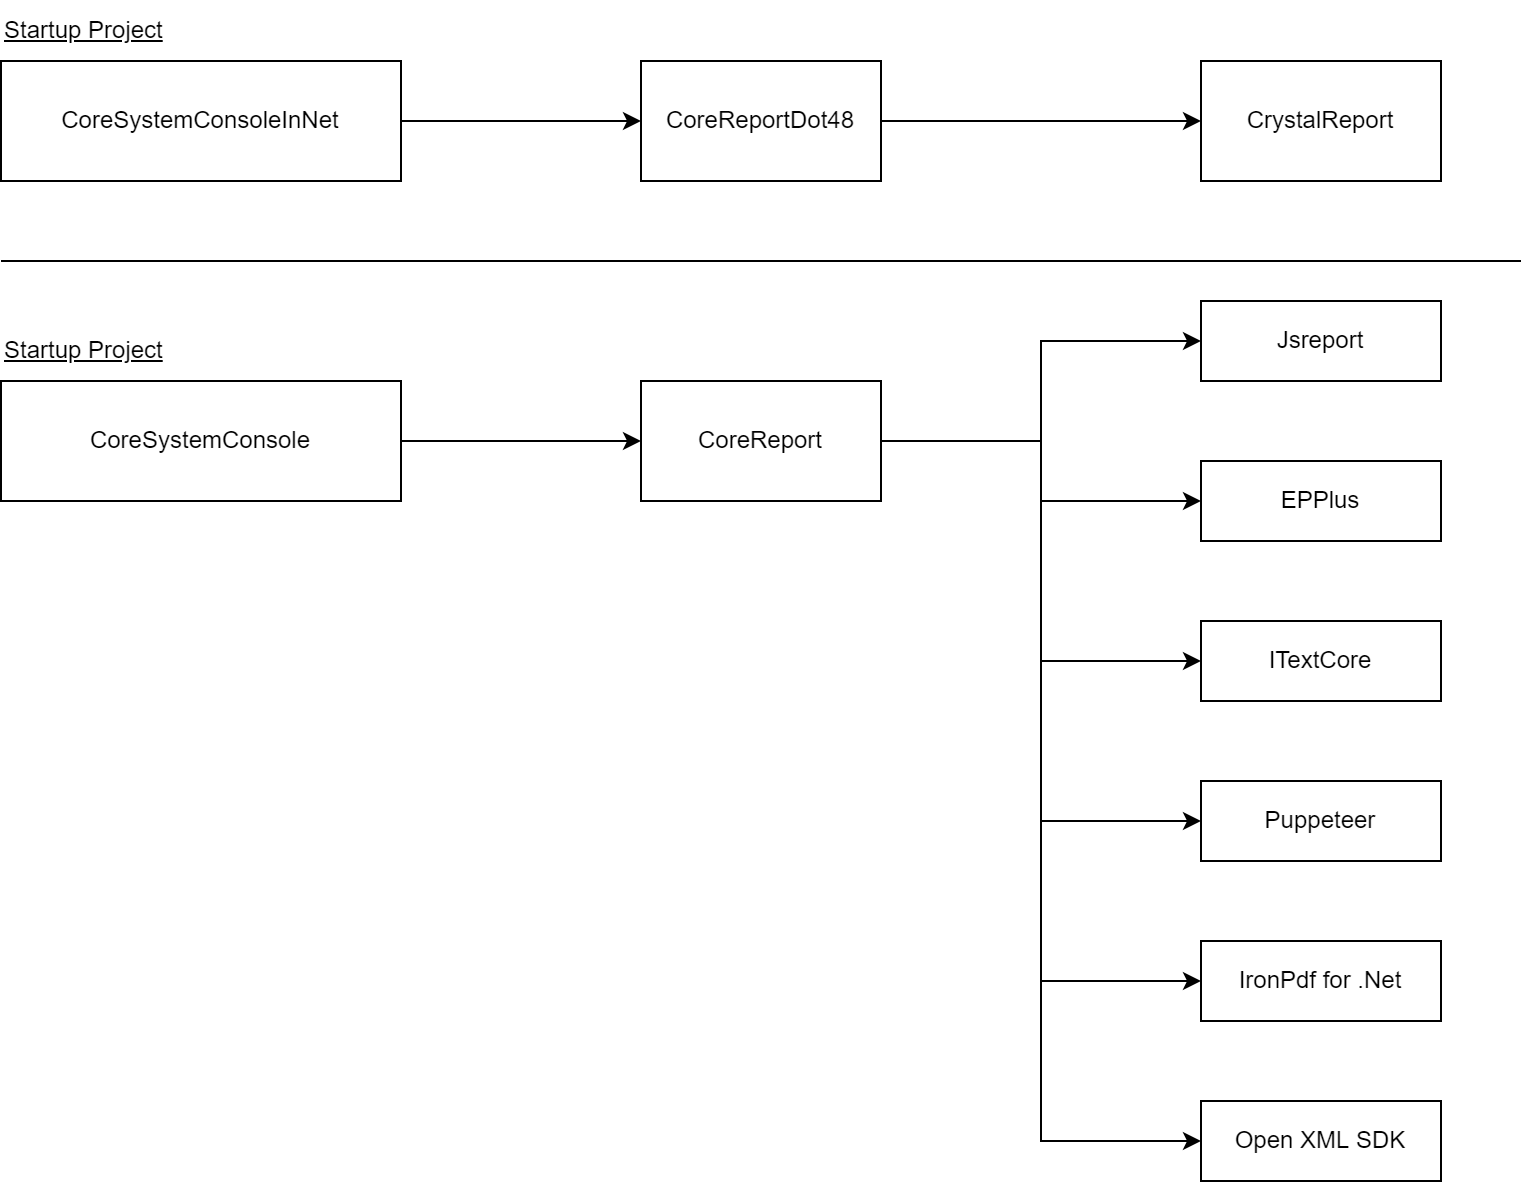

The diagram above was exported from draw.io. Its source (the exported page's mxGraphModel, read from the mxfile embedded in the PNG):
<mxGraphModel dx="1422" dy="857" grid="1" gridSize="10" guides="1" tooltips="1" connect="1" arrows="1" fold="1" page="1" pageScale="1" pageWidth="827" pageHeight="1169" math="0" shadow="0">
  <root>
    <mxCell id="0" />
    <mxCell id="1" parent="0" />
    <mxCell id="OTafPj-706TT51WL_TDQ-22" style="edgeStyle=orthogonalEdgeStyle;rounded=0;orthogonalLoop=1;jettySize=auto;html=1;" edge="1" parent="1" source="OTafPj-706TT51WL_TDQ-2" target="OTafPj-706TT51WL_TDQ-4">
      <mxGeometry relative="1" as="geometry" />
    </mxCell>
    <mxCell id="OTafPj-706TT51WL_TDQ-2" value="CoreReportDot48" style="rounded=0;whiteSpace=wrap;html=1;" vertex="1" parent="1">
      <mxGeometry x="360" y="40" width="120" height="60" as="geometry" />
    </mxCell>
    <mxCell id="OTafPj-706TT51WL_TDQ-21" style="edgeStyle=orthogonalEdgeStyle;rounded=0;orthogonalLoop=1;jettySize=auto;html=1;" edge="1" parent="1" source="OTafPj-706TT51WL_TDQ-3" target="OTafPj-706TT51WL_TDQ-2">
      <mxGeometry relative="1" as="geometry" />
    </mxCell>
    <mxCell id="OTafPj-706TT51WL_TDQ-3" value="CoreSystemConsoleInNet" style="rounded=0;whiteSpace=wrap;html=1;" vertex="1" parent="1">
      <mxGeometry x="40" y="40" width="200" height="60" as="geometry" />
    </mxCell>
    <mxCell id="OTafPj-706TT51WL_TDQ-4" value="CrystalReport" style="rounded=0;whiteSpace=wrap;html=1;" vertex="1" parent="1">
      <mxGeometry x="640" y="40" width="120" height="60" as="geometry" />
    </mxCell>
    <mxCell id="OTafPj-706TT51WL_TDQ-14" style="edgeStyle=orthogonalEdgeStyle;rounded=0;orthogonalLoop=1;jettySize=auto;html=1;" edge="1" parent="1" source="OTafPj-706TT51WL_TDQ-5" target="OTafPj-706TT51WL_TDQ-6">
      <mxGeometry relative="1" as="geometry" />
    </mxCell>
    <mxCell id="OTafPj-706TT51WL_TDQ-5" value="CoreSystemConsole" style="rounded=0;whiteSpace=wrap;html=1;" vertex="1" parent="1">
      <mxGeometry x="40" y="200" width="200" height="60" as="geometry" />
    </mxCell>
    <mxCell id="OTafPj-706TT51WL_TDQ-15" style="edgeStyle=orthogonalEdgeStyle;rounded=0;orthogonalLoop=1;jettySize=auto;html=1;" edge="1" parent="1" source="OTafPj-706TT51WL_TDQ-6" target="OTafPj-706TT51WL_TDQ-7">
      <mxGeometry relative="1" as="geometry" />
    </mxCell>
    <mxCell id="OTafPj-706TT51WL_TDQ-16" style="edgeStyle=orthogonalEdgeStyle;rounded=0;orthogonalLoop=1;jettySize=auto;html=1;entryX=0;entryY=0.5;entryDx=0;entryDy=0;" edge="1" parent="1" source="OTafPj-706TT51WL_TDQ-6" target="OTafPj-706TT51WL_TDQ-8">
      <mxGeometry relative="1" as="geometry" />
    </mxCell>
    <mxCell id="OTafPj-706TT51WL_TDQ-17" style="edgeStyle=orthogonalEdgeStyle;rounded=0;orthogonalLoop=1;jettySize=auto;html=1;entryX=0;entryY=0.5;entryDx=0;entryDy=0;" edge="1" parent="1" source="OTafPj-706TT51WL_TDQ-6" target="OTafPj-706TT51WL_TDQ-9">
      <mxGeometry relative="1" as="geometry" />
    </mxCell>
    <mxCell id="OTafPj-706TT51WL_TDQ-18" style="edgeStyle=orthogonalEdgeStyle;rounded=0;orthogonalLoop=1;jettySize=auto;html=1;entryX=0;entryY=0.5;entryDx=0;entryDy=0;" edge="1" parent="1" source="OTafPj-706TT51WL_TDQ-6" target="OTafPj-706TT51WL_TDQ-10">
      <mxGeometry relative="1" as="geometry" />
    </mxCell>
    <mxCell id="OTafPj-706TT51WL_TDQ-19" style="edgeStyle=orthogonalEdgeStyle;rounded=0;orthogonalLoop=1;jettySize=auto;html=1;entryX=0;entryY=0.5;entryDx=0;entryDy=0;" edge="1" parent="1" source="OTafPj-706TT51WL_TDQ-6" target="OTafPj-706TT51WL_TDQ-11">
      <mxGeometry relative="1" as="geometry" />
    </mxCell>
    <mxCell id="OTafPj-706TT51WL_TDQ-20" style="edgeStyle=orthogonalEdgeStyle;rounded=0;orthogonalLoop=1;jettySize=auto;html=1;entryX=0;entryY=0.5;entryDx=0;entryDy=0;" edge="1" parent="1" source="OTafPj-706TT51WL_TDQ-6" target="OTafPj-706TT51WL_TDQ-12">
      <mxGeometry relative="1" as="geometry" />
    </mxCell>
    <mxCell id="OTafPj-706TT51WL_TDQ-6" value="CoreReport" style="rounded=0;whiteSpace=wrap;html=1;" vertex="1" parent="1">
      <mxGeometry x="360" y="200" width="120" height="60" as="geometry" />
    </mxCell>
    <mxCell id="OTafPj-706TT51WL_TDQ-7" value="Jsreport" style="rounded=0;whiteSpace=wrap;html=1;" vertex="1" parent="1">
      <mxGeometry x="640" y="160" width="120" height="40" as="geometry" />
    </mxCell>
    <mxCell id="OTafPj-706TT51WL_TDQ-8" value="EPPlus" style="rounded=0;whiteSpace=wrap;html=1;" vertex="1" parent="1">
      <mxGeometry x="640" y="240" width="120" height="40" as="geometry" />
    </mxCell>
    <mxCell id="OTafPj-706TT51WL_TDQ-9" value="ITextCore" style="rounded=0;whiteSpace=wrap;html=1;" vertex="1" parent="1">
      <mxGeometry x="640" y="320" width="120" height="40" as="geometry" />
    </mxCell>
    <mxCell id="OTafPj-706TT51WL_TDQ-10" value="Puppeteer" style="rounded=0;whiteSpace=wrap;html=1;" vertex="1" parent="1">
      <mxGeometry x="640" y="400" width="120" height="40" as="geometry" />
    </mxCell>
    <mxCell id="OTafPj-706TT51WL_TDQ-11" value="IronPdf for .Net" style="rounded=0;whiteSpace=wrap;html=1;" vertex="1" parent="1">
      <mxGeometry x="640" y="480" width="120" height="40" as="geometry" />
    </mxCell>
    <mxCell id="OTafPj-706TT51WL_TDQ-12" value="Open XML SDK" style="rounded=0;whiteSpace=wrap;html=1;" vertex="1" parent="1">
      <mxGeometry x="640" y="560" width="120" height="40" as="geometry" />
    </mxCell>
    <mxCell id="OTafPj-706TT51WL_TDQ-13" value="" style="endArrow=none;html=1;rounded=0;" edge="1" parent="1">
      <mxGeometry width="50" height="50" relative="1" as="geometry">
        <mxPoint x="40" y="140" as="sourcePoint" />
        <mxPoint x="800" y="140" as="targetPoint" />
      </mxGeometry>
    </mxCell>
    <mxCell id="OTafPj-706TT51WL_TDQ-23" value="Startup Project" style="text;html=1;strokeColor=none;fillColor=none;align=left;verticalAlign=middle;whiteSpace=wrap;rounded=0;fontStyle=4" vertex="1" parent="1">
      <mxGeometry x="40" y="170" width="120" height="30" as="geometry" />
    </mxCell>
    <mxCell id="OTafPj-706TT51WL_TDQ-24" value="Startup Project" style="text;html=1;strokeColor=none;fillColor=none;align=left;verticalAlign=middle;whiteSpace=wrap;rounded=0;fontStyle=4" vertex="1" parent="1">
      <mxGeometry x="40" y="10" width="120" height="30" as="geometry" />
    </mxCell>
  </root>
</mxGraphModel>